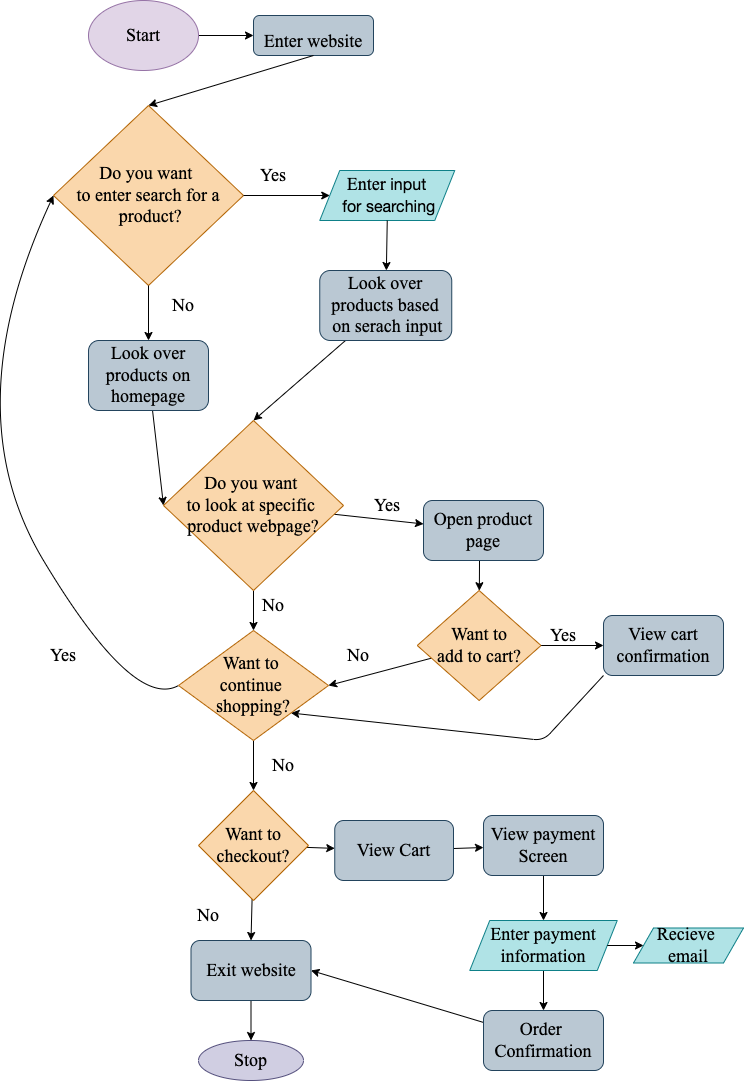

The diagram above was exported from draw.io. Its source (the exported page's mxGraphModel, read from the mxfile embedded in the PNG):
<mxGraphModel dx="1276" dy="2572" grid="1" gridSize="10" guides="1" tooltips="1" connect="1" arrows="1" fold="1" page="1" pageScale="1" pageWidth="850" pageHeight="1100" math="0" shadow="0">
  <root>
    <mxCell id="0" />
    <mxCell id="1" parent="0" />
    <mxCell id="42" value="" style="edgeStyle=none;html=1;fontFamily=Times New Roman;fontSize=18;" edge="1" parent="1" source="2" target="4">
      <mxGeometry relative="1" as="geometry" />
    </mxCell>
    <mxCell id="2" value="&lt;font style=&quot;font-size: 18px;&quot; face=&quot;Times New Roman&quot;&gt;Start&lt;/font&gt;" style="ellipse;whiteSpace=wrap;html=1;fillColor=#e1d5e7;strokeColor=#9673a6;" vertex="1" parent="1">
      <mxGeometry x="185" y="20" width="110" height="70" as="geometry" />
    </mxCell>
    <mxCell id="4" value="&lt;font style=&quot;font-size: 18px;&quot;&gt;Enter website&lt;/font&gt;" style="rounded=1;whiteSpace=wrap;html=1;fontFamily=Times New Roman;fontSize=36;fillColor=#bac8d3;strokeColor=#23445d;" vertex="1" parent="1">
      <mxGeometry x="350" y="35" width="120" height="40" as="geometry" />
    </mxCell>
    <mxCell id="5" value="" style="endArrow=classic;html=1;fontFamily=Times New Roman;fontSize=18;exitX=0.5;exitY=1;exitDx=0;exitDy=0;entryX=0.5;entryY=0;entryDx=0;entryDy=0;" edge="1" parent="1" source="4" target="6">
      <mxGeometry width="50" height="50" relative="1" as="geometry">
        <mxPoint x="240" y="400" as="sourcePoint" />
        <mxPoint x="240" y="280" as="targetPoint" />
      </mxGeometry>
    </mxCell>
    <mxCell id="6" value="&lt;font style=&quot;font-size: 18px;&quot;&gt;&lt;span style=&quot;text-align: left;&quot;&gt;Do you want &lt;br&gt;to enter search for a&lt;br&gt;&amp;nbsp;product&lt;/span&gt;&lt;span style=&quot;text-align: left;&quot;&gt;?&lt;/span&gt;&lt;/font&gt;" style="rhombus;whiteSpace=wrap;html=1;fontFamily=Times New Roman;fontSize=18;fillColor=#fad7ac;strokeColor=#b46504;" vertex="1" parent="1">
      <mxGeometry x="150" y="125" width="190" height="180" as="geometry" />
    </mxCell>
    <mxCell id="8" value="" style="endArrow=classic;html=1;fontFamily=Times New Roman;fontSize=18;exitX=1;exitY=0.5;exitDx=0;exitDy=0;entryX=0;entryY=0.5;entryDx=0;entryDy=0;" edge="1" parent="1" source="6" target="14">
      <mxGeometry width="50" height="50" relative="1" as="geometry">
        <mxPoint x="240" y="390" as="sourcePoint" />
        <mxPoint x="440" y="350" as="targetPoint" />
      </mxGeometry>
    </mxCell>
    <mxCell id="12" value="Yes" style="text;html=1;strokeColor=none;fillColor=none;align=center;verticalAlign=middle;whiteSpace=wrap;rounded=0;labelBackgroundColor=none;fontFamily=Times New Roman;fontSize=18;" vertex="1" parent="1">
      <mxGeometry x="340" y="180" width="60" height="30" as="geometry" />
    </mxCell>
    <mxCell id="14" value="Enter&amp;nbsp;&lt;span style=&quot;font-family: &amp;quot;Lato Extended&amp;quot;, Lato, &amp;quot;Helvetica Neue&amp;quot;, Helvetica, Arial, sans-serif; font-size: 16px; text-align: left;&quot;&gt;input&lt;br&gt;&amp;nbsp;for searching&lt;/span&gt;" style="shape=parallelogram;perimeter=parallelogramPerimeter;whiteSpace=wrap;html=1;fixedSize=1;labelBackgroundColor=none;fontFamily=Times New Roman;fontSize=18;fillColor=#b0e3e6;strokeColor=#0e8088;" vertex="1" parent="1">
      <mxGeometry x="416.25" y="190" width="135" height="50" as="geometry" />
    </mxCell>
    <mxCell id="15" value="" style="endArrow=classic;html=1;fontFamily=Times New Roman;fontSize=18;exitX=0.5;exitY=1;exitDx=0;exitDy=0;entryX=0.5;entryY=0;entryDx=0;entryDy=0;" edge="1" parent="1" source="6" target="18">
      <mxGeometry width="50" height="50" relative="1" as="geometry">
        <mxPoint x="260" y="250" as="sourcePoint" />
        <mxPoint x="240" y="500" as="targetPoint" />
      </mxGeometry>
    </mxCell>
    <mxCell id="16" value="No" style="text;html=1;strokeColor=none;fillColor=none;align=center;verticalAlign=middle;whiteSpace=wrap;rounded=0;labelBackgroundColor=none;fontFamily=Times New Roman;fontSize=18;" vertex="1" parent="1">
      <mxGeometry x="250" y="310" width="60" height="30" as="geometry" />
    </mxCell>
    <mxCell id="26" style="edgeStyle=none;html=1;entryX=0;entryY=0.5;entryDx=0;entryDy=0;fontFamily=Times New Roman;fontSize=18;" edge="1" parent="1" source="18" target="25">
      <mxGeometry relative="1" as="geometry" />
    </mxCell>
    <mxCell id="18" value="Look over products on homepage" style="rounded=1;whiteSpace=wrap;html=1;labelBackgroundColor=none;fontFamily=Times New Roman;fontSize=18;fillColor=#bac8d3;strokeColor=#23445d;" vertex="1" parent="1">
      <mxGeometry x="185" y="360" width="120" height="70" as="geometry" />
    </mxCell>
    <mxCell id="19" value="" style="endArrow=classic;html=1;fontFamily=Times New Roman;fontSize=18;exitX=0.5;exitY=1;exitDx=0;exitDy=0;" edge="1" parent="1" source="14" target="20">
      <mxGeometry width="50" height="50" relative="1" as="geometry">
        <mxPoint x="320" y="500" as="sourcePoint" />
        <mxPoint x="478" y="440" as="targetPoint" />
      </mxGeometry>
    </mxCell>
    <mxCell id="24" value="" style="edgeStyle=none;html=1;fontFamily=Times New Roman;fontSize=18;entryX=0.5;entryY=0;entryDx=0;entryDy=0;" edge="1" parent="1" source="20" target="25">
      <mxGeometry relative="1" as="geometry">
        <mxPoint x="484" y="555" as="targetPoint" />
      </mxGeometry>
    </mxCell>
    <mxCell id="20" value="Look over products based&lt;br&gt;&amp;nbsp;on serach input" style="rounded=1;whiteSpace=wrap;html=1;labelBackgroundColor=none;fontFamily=Times New Roman;fontSize=18;fillColor=#bac8d3;strokeColor=#23445d;" vertex="1" parent="1">
      <mxGeometry x="416.25" y="290" width="132" height="70" as="geometry" />
    </mxCell>
    <mxCell id="27" style="edgeStyle=none;html=1;fontFamily=Times New Roman;fontSize=18;" edge="1" parent="1" source="25" target="28">
      <mxGeometry relative="1" as="geometry">
        <mxPoint x="620" y="609.9999999999998" as="targetPoint" />
      </mxGeometry>
    </mxCell>
    <mxCell id="38" value="" style="edgeStyle=none;html=1;fontFamily=Times New Roman;fontSize=18;" edge="1" parent="1" target="37">
      <mxGeometry relative="1" as="geometry">
        <mxPoint x="576" y="580" as="sourcePoint" />
        <Array as="points" />
      </mxGeometry>
    </mxCell>
    <mxCell id="57" value="" style="edgeStyle=none;html=1;fontFamily=Times New Roman;fontSize=18;" edge="1" parent="1" source="25" target="56">
      <mxGeometry relative="1" as="geometry" />
    </mxCell>
    <mxCell id="25" value="Do you want &lt;br&gt;to look at specific &lt;br&gt;product webpage?" style="rhombus;whiteSpace=wrap;html=1;labelBackgroundColor=none;fontFamily=Times New Roman;fontSize=18;fillColor=#fad7ac;strokeColor=#b46504;" vertex="1" parent="1">
      <mxGeometry x="260" y="440" width="180" height="170" as="geometry" />
    </mxCell>
    <mxCell id="28" value="Open product page" style="rounded=1;whiteSpace=wrap;html=1;labelBackgroundColor=none;fontFamily=Times New Roman;fontSize=18;fillColor=#bac8d3;strokeColor=#23445d;" vertex="1" parent="1">
      <mxGeometry x="520" y="519.9999999999998" width="120" height="60" as="geometry" />
    </mxCell>
    <mxCell id="29" value="Yes" style="text;html=1;strokeColor=none;fillColor=none;align=center;verticalAlign=middle;whiteSpace=wrap;rounded=0;labelBackgroundColor=none;fontFamily=Times New Roman;fontSize=18;" vertex="1" parent="1">
      <mxGeometry x="453.75" y="510" width="60" height="30" as="geometry" />
    </mxCell>
    <mxCell id="40" style="edgeStyle=none;html=1;exitX=1;exitY=0.5;exitDx=0;exitDy=0;fontFamily=Times New Roman;fontSize=18;" edge="1" parent="1" source="37">
      <mxGeometry relative="1" as="geometry">
        <mxPoint x="700" y="665" as="targetPoint" />
      </mxGeometry>
    </mxCell>
    <mxCell id="59" style="edgeStyle=none;html=1;entryX=1;entryY=0.5;entryDx=0;entryDy=0;fontFamily=Times New Roman;fontSize=18;" edge="1" parent="1" source="37" target="56">
      <mxGeometry relative="1" as="geometry" />
    </mxCell>
    <mxCell id="37" value="Want to&lt;br&gt;add to cart?" style="rhombus;whiteSpace=wrap;html=1;labelBackgroundColor=none;fontFamily=Times New Roman;fontSize=18;fillColor=#fad7ac;strokeColor=#b46504;" vertex="1" parent="1">
      <mxGeometry x="513.75" y="610" width="123.75" height="110" as="geometry" />
    </mxCell>
    <mxCell id="39" value="No" style="text;html=1;strokeColor=none;fillColor=none;align=center;verticalAlign=middle;whiteSpace=wrap;rounded=0;labelBackgroundColor=none;fontFamily=Times New Roman;fontSize=18;" vertex="1" parent="1">
      <mxGeometry x="340" y="610" width="60" height="30" as="geometry" />
    </mxCell>
    <mxCell id="41" value="Yes" style="text;html=1;strokeColor=none;fillColor=none;align=center;verticalAlign=middle;whiteSpace=wrap;rounded=0;labelBackgroundColor=none;fontFamily=Times New Roman;fontSize=18;" vertex="1" parent="1">
      <mxGeometry x="630" y="640" width="60" height="30" as="geometry" />
    </mxCell>
    <mxCell id="104" style="edgeStyle=none;html=1;exitX=0;exitY=1;exitDx=0;exitDy=0;fontFamily=Times New Roman;fontSize=18;entryX=1;entryY=1;entryDx=0;entryDy=0;" edge="1" parent="1" source="51" target="56">
      <mxGeometry relative="1" as="geometry">
        <mxPoint x="689.9999999999998" y="720" as="targetPoint" />
        <Array as="points">
          <mxPoint x="640" y="760" />
        </Array>
      </mxGeometry>
    </mxCell>
    <mxCell id="51" value="View cart confirmation" style="rounded=1;whiteSpace=wrap;html=1;labelBackgroundColor=none;fontFamily=Times New Roman;fontSize=18;fillColor=#bac8d3;strokeColor=#23445d;" vertex="1" parent="1">
      <mxGeometry x="700" y="635" width="120" height="60" as="geometry" />
    </mxCell>
    <mxCell id="70" value="" style="edgeStyle=none;html=1;fontFamily=Times New Roman;fontSize=18;" edge="1" parent="1" source="56" target="69">
      <mxGeometry relative="1" as="geometry" />
    </mxCell>
    <mxCell id="56" value="Want to &lt;br&gt;continue &lt;br&gt;shopping?" style="rhombus;whiteSpace=wrap;html=1;labelBackgroundColor=none;fontFamily=Times New Roman;fontSize=18;fillColor=#fad7ac;strokeColor=#b46504;" vertex="1" parent="1">
      <mxGeometry x="275" y="650" width="150" height="110" as="geometry" />
    </mxCell>
    <mxCell id="60" value="No" style="text;html=1;strokeColor=none;fillColor=none;align=center;verticalAlign=middle;whiteSpace=wrap;rounded=0;labelBackgroundColor=none;fontFamily=Times New Roman;fontSize=18;" vertex="1" parent="1">
      <mxGeometry x="425" y="660" width="60" height="30" as="geometry" />
    </mxCell>
    <mxCell id="65" value="Yes" style="text;html=1;strokeColor=none;fillColor=none;align=center;verticalAlign=middle;whiteSpace=wrap;rounded=0;labelBackgroundColor=none;fontFamily=Times New Roman;fontSize=18;" vertex="1" parent="1">
      <mxGeometry x="130" y="660" width="60" height="30" as="geometry" />
    </mxCell>
    <mxCell id="66" value="" style="curved=1;endArrow=classic;html=1;fontFamily=Times New Roman;fontSize=18;exitX=0;exitY=0.5;exitDx=0;exitDy=0;entryX=0;entryY=0.5;entryDx=0;entryDy=0;" edge="1" parent="1" source="56" target="6">
      <mxGeometry width="50" height="50" relative="1" as="geometry">
        <mxPoint x="180" y="730" as="sourcePoint" />
        <mxPoint x="230" y="680" as="targetPoint" />
        <Array as="points">
          <mxPoint x="230" y="730" />
          <mxPoint x="50" y="430" />
        </Array>
      </mxGeometry>
    </mxCell>
    <mxCell id="75" value="" style="edgeStyle=none;html=1;fontFamily=Times New Roman;fontSize=18;entryX=0.5;entryY=0;entryDx=0;entryDy=0;" edge="1" parent="1" source="69" target="76">
      <mxGeometry relative="1" as="geometry" />
    </mxCell>
    <mxCell id="83" value="" style="edgeStyle=none;html=1;fontFamily=Times New Roman;fontSize=18;" edge="1" parent="1" source="69" target="82">
      <mxGeometry relative="1" as="geometry" />
    </mxCell>
    <mxCell id="69" value="Want to checkout?" style="rhombus;whiteSpace=wrap;html=1;fontSize=18;fontFamily=Times New Roman;fillColor=#fad7ac;strokeColor=#b46504;labelBackgroundColor=none;" vertex="1" parent="1">
      <mxGeometry x="295" y="810" width="110" height="110" as="geometry" />
    </mxCell>
    <mxCell id="72" value="No" style="text;html=1;strokeColor=none;fillColor=none;align=center;verticalAlign=middle;whiteSpace=wrap;rounded=0;labelBackgroundColor=none;fontFamily=Times New Roman;fontSize=18;" vertex="1" parent="1">
      <mxGeometry x="350" y="770" width="60" height="30" as="geometry" />
    </mxCell>
    <mxCell id="73" value="Stop" style="ellipse;whiteSpace=wrap;html=1;labelBackgroundColor=none;fontFamily=Times New Roman;fontSize=18;fillColor=#d0cee2;strokeColor=#56517e;" vertex="1" parent="1">
      <mxGeometry x="295" y="1060" width="105" height="40" as="geometry" />
    </mxCell>
    <mxCell id="95" value="" style="edgeStyle=none;html=1;fontFamily=Times New Roman;fontSize=18;" edge="1" parent="1" source="76" target="73">
      <mxGeometry relative="1" as="geometry" />
    </mxCell>
    <mxCell id="76" value="Exit website" style="rounded=1;whiteSpace=wrap;html=1;labelBackgroundColor=none;fontFamily=Times New Roman;fontSize=18;fillColor=#bac8d3;strokeColor=#23445d;" vertex="1" parent="1">
      <mxGeometry x="287.5" y="960" width="120" height="60" as="geometry" />
    </mxCell>
    <mxCell id="81" value="No" style="text;html=1;strokeColor=none;fillColor=none;align=center;verticalAlign=middle;whiteSpace=wrap;rounded=0;labelBackgroundColor=none;fontFamily=Times New Roman;fontSize=18;" vertex="1" parent="1">
      <mxGeometry x="275" y="920" width="60" height="30" as="geometry" />
    </mxCell>
    <mxCell id="87" style="edgeStyle=none;html=1;fontFamily=Times New Roman;fontSize=18;" edge="1" parent="1" source="82" target="86">
      <mxGeometry relative="1" as="geometry" />
    </mxCell>
    <mxCell id="82" value="View Cart&lt;span style=&quot;color: rgba(0, 0, 0, 0); font-family: monospace; font-size: 0px; text-align: start;&quot;&gt;%3CmxGraphModel%3E%3Croot%3E%3CmxCell%20id%3D%220%22%2F%3E%3CmxCell%20id%3D%221%22%20parent%3D%220%22%2F%3E%3CmxCell%20id%3D%222%22%20value%3D%22No%22%20style%3D%22text%3Bhtml%3D1%3BstrokeColor%3Dnone%3BfillColor%3Dnone%3Balign%3Dcenter%3BverticalAlign%3Dmiddle%3BwhiteSpace%3Dwrap%3Brounded%3D0%3BlabelBackgroundColor%3Dnone%3BfontFamily%3DTimes%20New%20Roman%3BfontSize%3D18%3B%22%20vertex%3D%221%22%20parent%3D%221%22%3E%3CmxGeometry%20x%3D%22350%22%20y%3D%22770%22%20width%3D%2260%22%20height%3D%2230%22%20as%3D%22geometry%22%2F%3E%3C%2FmxCell%3E%3C%2Froot%3E%3C%2FmxGraphModel%3E&lt;/span&gt;" style="rounded=1;whiteSpace=wrap;html=1;labelBackgroundColor=none;fontFamily=Times New Roman;fontSize=18;fillColor=#bac8d3;strokeColor=#23445d;" vertex="1" parent="1">
      <mxGeometry x="431.25" y="840" width="118.75" height="60" as="geometry" />
    </mxCell>
    <mxCell id="91" style="edgeStyle=none;html=1;fontFamily=Times New Roman;fontSize=18;" edge="1" parent="1" source="86" target="88">
      <mxGeometry relative="1" as="geometry" />
    </mxCell>
    <mxCell id="86" value="View payment&lt;br&gt;Screen" style="rounded=1;whiteSpace=wrap;html=1;labelBackgroundColor=none;fontFamily=Times New Roman;fontSize=18;fillColor=#bac8d3;strokeColor=#23445d;" vertex="1" parent="1">
      <mxGeometry x="580" y="835" width="120" height="60" as="geometry" />
    </mxCell>
    <mxCell id="94" style="edgeStyle=none;html=1;entryX=0.5;entryY=0;entryDx=0;entryDy=0;fontFamily=Times New Roman;fontSize=18;" edge="1" parent="1" source="88" target="93">
      <mxGeometry relative="1" as="geometry" />
    </mxCell>
    <mxCell id="88" value="Enter payment information&lt;span style=&quot;font-family: &amp;quot;Lato Extended&amp;quot;, Lato, &amp;quot;Helvetica Neue&amp;quot;, Helvetica, Arial, sans-serif; font-size: 16px; text-align: left;&quot;&gt;&lt;br&gt;&lt;/span&gt;" style="shape=parallelogram;perimeter=parallelogramPerimeter;whiteSpace=wrap;html=1;fixedSize=1;labelBackgroundColor=none;fontFamily=Times New Roman;fontSize=18;fillColor=#b0e3e6;strokeColor=#0e8088;" vertex="1" parent="1">
      <mxGeometry x="566.25" y="940" width="147.5" height="50" as="geometry" />
    </mxCell>
    <mxCell id="97" style="edgeStyle=none;html=1;entryX=1;entryY=0.5;entryDx=0;entryDy=0;fontFamily=Times New Roman;fontSize=18;" edge="1" parent="1" source="93" target="76">
      <mxGeometry relative="1" as="geometry" />
    </mxCell>
    <mxCell id="93" value="Order&amp;nbsp;&lt;br&gt;Confirmation" style="rounded=1;whiteSpace=wrap;html=1;labelBackgroundColor=none;fontFamily=Times New Roman;fontSize=18;fillColor=#bac8d3;strokeColor=#23445d;" vertex="1" parent="1">
      <mxGeometry x="580" y="1030" width="120" height="60" as="geometry" />
    </mxCell>
    <mxCell id="98" value="Recieve&amp;nbsp;&lt;br&gt;email" style="shape=parallelogram;perimeter=parallelogramPerimeter;whiteSpace=wrap;html=1;fixedSize=1;fontSize=18;fontFamily=Times New Roman;fillColor=#b0e3e6;strokeColor=#0e8088;labelBackgroundColor=none;" vertex="1" parent="1">
      <mxGeometry x="730" y="947.5" width="110" height="35" as="geometry" />
    </mxCell>
    <mxCell id="99" value="" style="endArrow=classic;html=1;fontFamily=Times New Roman;fontSize=18;exitX=1;exitY=0.5;exitDx=0;exitDy=0;entryX=0;entryY=0.5;entryDx=0;entryDy=0;" edge="1" parent="1" source="88" target="98">
      <mxGeometry width="50" height="50" relative="1" as="geometry">
        <mxPoint x="450" y="560" as="sourcePoint" />
        <mxPoint x="740" y="965" as="targetPoint" />
      </mxGeometry>
    </mxCell>
  </root>
</mxGraphModel>